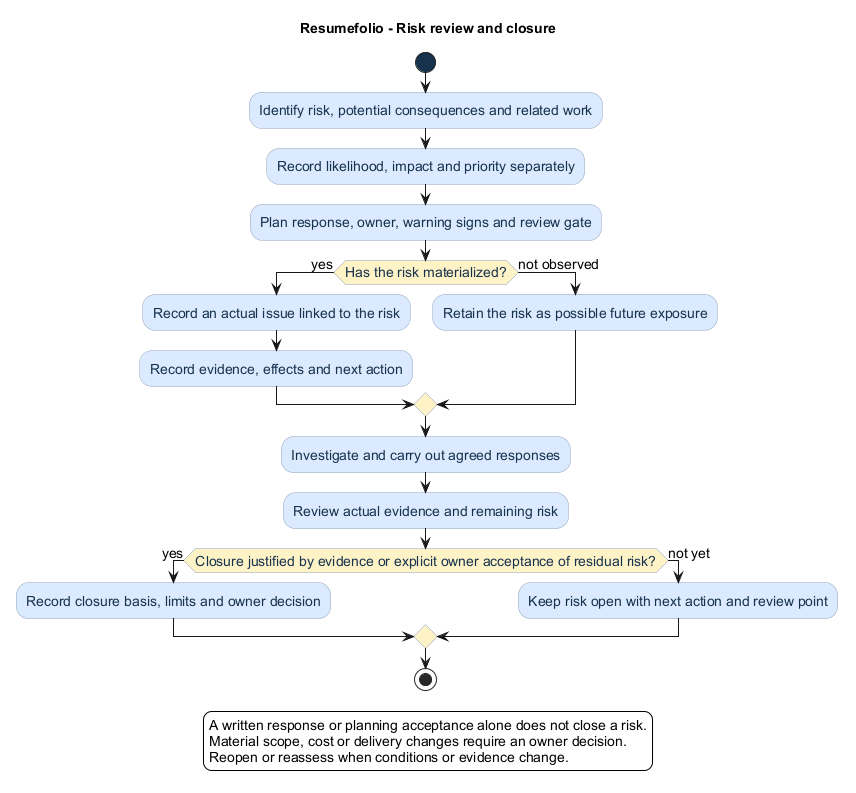

The diagram above was rendered by PlantUML. Its source (embedded in the PNG):
@startuml
' OWNER-MVP-2026-11-04 review: Method / document navigation. Scope-independent process/navigation; provider or runner examples are not MVP prerequisites.
 title Resumefolio - Risk review and closure
skinparam backgroundColor white
skinparam defaultFontName Arial
skinparam defaultFontSize 14
skinparam shadowing false
skinparam activity {
  BackgroundColor #DBEAFE
  BorderColor #94A3B8
  FontColor #17324D
  DiamondBackgroundColor #FEF3C7
  DiamondBorderColor #94A3B8
  StartColor #17324D
  EndColor #17324D
}
start
:Identify risk, potential consequences and related work;
:Record likelihood, impact and priority separately;
:Plan response, owner, warning signs and review gate;
if (Has the risk materialized?) then (yes)
  :Record an actual issue linked to the risk;
  :Record evidence, effects and next action;
else (not observed)
  :Retain the risk as possible future exposure;
endif
:Investigate and carry out agreed responses;
:Review actual evidence and remaining risk;
if (Closure justified by evidence or explicit owner acceptance of residual risk?) then (yes)
  :Record closure basis, limits and owner decision;
else (not yet)
  :Keep risk open with next action and review point;
endif
stop
legend bottom
A written response or planning acceptance alone does not close a risk.
Material scope, cost or delivery changes require an owner decision.
Reopen or reassess when conditions or evidence change.
endlegend
@enduml